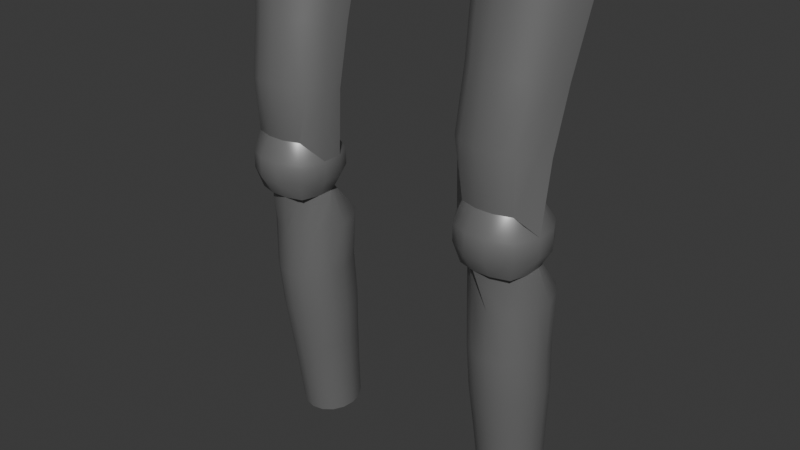 # Source: IronLegs.blend  (saved by Blender 4.2.66; exported with 4.5.12 LTS)
import bpy
from mathutils import Matrix  # noqa: F401  (used for matrix-valued properties, if any)

bpy.ops.wm.read_factory_settings(use_empty=True)
scene = bpy.context.scene
scene.name = 'Scene'

# ---- collections
col_collection = bpy.data.collections.new('Collection'); scene.collection.children.link(col_collection)

# ---- materials (node trees are filled in below, after node groups)
mat_material = bpy.data.materials.new('Material')
mat_material.alpha_threshold = 0.0
mat_material.roughness = 0.5
mat_material.line_color = (0.0, 0.0, 0.0, 1.0)

# ---- node groups
ng_smooth_by_angle = bpy.data.node_groups.new('Smooth by Angle', 'GeometryNodeTree')
_s = ng_smooth_by_angle.interface.new_socket(name='Mesh', in_out='OUTPUT', socket_type='NodeSocketGeometry')
_s = ng_smooth_by_angle.interface.new_socket(name='Mesh', in_out='INPUT', socket_type='NodeSocketGeometry')
_s = ng_smooth_by_angle.interface.new_socket(name='Angle', in_out='INPUT', socket_type='NodeSocketFloat')
_s.subtype = 'ANGLE'
_s.default_value = 0.5236
_s.min_value = 0.0
_s.max_value = 3.142
_s.description = 'Maximum face angle for smooth edges'
_s = ng_smooth_by_angle.interface.new_socket(name='Ignore Sharpness', in_out='INPUT', socket_type='NodeSocketBool')
_s.force_non_field = True
ng_smooth_by_angle.description = 'Set the sharpness of mesh edges based on the angle between the neighboring faces'
ng_smooth_by_angle.is_modifier = True
_N = ng_smooth_by_angle.nodes; _L = ng_smooth_by_angle.links
n0 = _N.new('GeometryNodeSetShadeSmooth'); n0.name = 'Set Shade Smooth'; n0.location = (120, -80)
n0.domain = 'EDGE'
n1 = _N.new('GeometryNodeSetShadeSmooth'); n1.name = 'Set Shade Smooth.001'; n1.location = (300, -80)
n2 = _N.new('NodeGroupOutput'); n2.name = 'Group Output'; n2.location = (480, -80)
n3 = _N.new('GeometryNodeInputMeshEdgeAngle'); n3.name = 'Edge Angle'; n3.location = (-440, -240)
n4 = _N.new('NodeGroupInput'); n4.name = 'Group Input'; n4.location = (-80, -80)
n5 = _N.new('GeometryNodeInputEdgeSmooth'); n5.name = 'Is Edge Smooth'; n5.location = (-260, -120)
n6 = _N.new('GeometryNodeInputShadeSmooth'); n6.name = 'Is Shade Smooth'; n6.location = (-440, -397)
n7 = _N.new('FunctionNodeCompare'); n7.name = 'Compare'; n7.location = (-260, -260)
n7.operation = 'LESS_EQUAL'
n7.inputs[6].default_value = (0.0, 0.0, 0.0, 0.0)
n7.inputs[7].default_value = (0.0, 0.0, 0.0, 0.0)
n8 = _N.new('FunctionNodeBooleanMath'); n8.name = 'Boolean Math.001'; n8.location = (-80, -260)
n9 = _N.new('NodeGroupInput'); n9.name = 'Group Input.001'; n9.location = (-440, -329)
n10 = _N.new('NodeGroupInput'); n10.name = 'Group Input.002'; n10.location = (-259, -189)
n11 = _N.new('FunctionNodeBooleanMath'); n11.name = 'Boolean Math'; n11.location = (-80, -149)
n11.operation = 'OR'
n12 = _N.new('FunctionNodeBooleanMath'); n12.name = 'Boolean Math.002'; n12.location = (-260, -380)
n12.operation = 'OR'
n13 = _N.new('NodeGroupInput'); n13.name = 'Group Input.003'; n13.location = (-440, -460)
_L.new(n3.outputs[0], n7.inputs[0])
_L.new(n1.outputs[0], n2.inputs[0])
_L.new(n9.outputs[1], n7.inputs[1])
_L.new(n7.outputs[0], n8.inputs[0])
_L.new(n4.outputs[0], n0.inputs[0])
_L.new(n0.outputs[0], n1.inputs[0])
_L.new(n8.outputs[0], n0.inputs[2])
_L.new(n10.outputs[2], n11.inputs[1])
_L.new(n5.outputs[0], n11.inputs[0])
_L.new(n11.outputs[0], n0.inputs[1])
_L.new(n13.outputs[2], n12.inputs[1])
_L.new(n6.outputs[0], n12.inputs[0])
_L.new(n12.outputs[0], n8.inputs[1])
n2.is_active_output = True

# ---- material node trees
mat_material.use_nodes = True; mat_material.node_tree.nodes.clear()
_N = mat_material.node_tree.nodes; _L = mat_material.node_tree.links
n0 = _N.new('ShaderNodeOutputMaterial'); n0.name = 'Material Output'; n0.location = (300, 300)
n1 = _N.new('ShaderNodeBsdfPrincipled'); n1.name = 'Principled BSDF'; n1.location = (10, 300)
n1.inputs[0].default_value = (0.2827, 0.2827, 0.2827, 1.0)
n1.inputs[1].default_value = 0.487
n1.inputs[2].default_value = 0.3808
n1.inputs[3].default_value = 1.65
_L.new(n1.outputs[0], n0.inputs[0])
n0.is_active_output = True

# ---- world
world_world = bpy.data.worlds.new('World'); scene.world = world_world
world_world.use_nodes = True; world_world.node_tree.nodes.clear()
_N = world_world.node_tree.nodes; _L = world_world.node_tree.links
n0 = _N.new('ShaderNodeOutputWorld'); n0.name = 'World Output'; n0.location = (300, 300)
n1 = _N.new('ShaderNodeBackground'); n1.name = 'Background'; n1.location = (10, 300)
n1.inputs[0].default_value = (0.05088, 0.05088, 0.05088, 1.0)
_L.new(n1.outputs[0], n0.inputs[0])
n0.is_active_output = True
world_world.color = (0.05088, 0.05088, 0.05088)
world_world.sun_shadow_jitter_overblur = 0.0

# ---- meshes
me_cylinder = bpy.data.meshes.new('Cylinder')
me_cylinder.from_pydata([(1.379, 0.5467, -2.872), (1.41, 0.4053, -0.3608), (1.449, 0.451, -2.885), (1.491, 0.2938, -0.3757), (1.476, 0.3362, -2.9), (1.522, 0.16, -0.3929), (1.457, 0.2198, -2.914), (1.5, 0.02416, -0.4098), (1.394, 0.1193, -2.926), (1.428, -0.09291, -0.4238), (1.298, 0.05028, -2.934), (1.315, -0.1734, -0.4328), (1.183, 0.02307, -2.936), (1.181, -0.2052, -0.4354), (1.065, 0.04186, -2.933), (1.044, -0.1833, -0.4313), (0.9645, 0.1038, -2.924), (0.9264, -0.1111, -0.4209), (0.8952, 0.1994, -2.911), (0.8455, 0.0004578, -0.406), (0.8679, 0.3142, -2.896), (0.8137, 0.1343, -0.3888), (0.8869, 0.4307, -2.882), (0.8359, 0.2701, -0.3719), (0.9493, 0.5311, -2.87), (0.9086, 0.3872, -0.3579), (1.444, 0.4574, -0.6117), (1.446, 0.4408, -1.112), (1.439, 0.4806, -1.585), (1.416, 0.4996, -2.017), (1.394, 0.5227, -2.478), (1.534, 0.3338, -0.6282), (1.534, 0.3203, -1.128), (1.525, 0.3619, -1.601), (1.495, 0.39, -2.031), (1.467, 0.4216, -2.492), (1.569, 0.1854, -0.6473), (1.568, 0.1756, -1.146), (1.559, 0.2195, -1.619), (1.527, 0.2584, -2.048), (1.496, 0.3002, -2.507), (1.544, 0.03481, -0.666), (1.544, 0.0289, -1.165), (1.535, 0.07496, -1.637), (1.505, 0.125, -2.065), (1.476, 0.1772, -2.522), (1.464, -0.09501, -0.6816), (1.466, -0.09762, -1.18), (1.458, -0.04963, -1.652), (1.433, 0.009904, -2.079), (1.41, 0.07103, -2.535), (1.339, -0.1843, -0.6916), (1.344, -0.1846, -1.189), (1.338, -0.1353, -1.661), (1.323, -0.06925, -2.087), (1.308, -0.001973, -2.543), (1.19, -0.2195, -0.6945), (1.199, -0.2189, -1.192), (1.195, -0.1691, -1.664), (1.191, -0.1004, -2.09), (1.186, -0.03073, -2.546), (1.038, -0.1952, -0.6898), (1.051, -0.1953, -1.188), (1.05, -0.1458, -1.66), (1.056, -0.0789, -2.086), (1.062, -0.01087, -2.542), (0.9079, -0.1151, -0.6784), (0.924, -0.1172, -1.177), (0.9244, -0.06893, -1.649), (0.9408, -0.007928, -2.076), (0.9557, 0.05458, -2.533), (0.8182, 0.008525, -0.6619), (0.8366, 0.003281, -1.16), (0.8383, 0.04974, -1.633), (0.8613, 0.1017, -2.061), (0.8824, 0.1557, -2.519), (0.7829, 0.1569, -0.6428), (0.8023, 0.1479, -1.142), (0.8045, 0.1922, -1.615), (0.83, 0.2332, -2.044), (0.8536, 0.277, -2.503), (0.8075, 0.3075, -0.624), (0.8262, 0.2947, -1.124), (0.8281, 0.3367, -1.597), (0.8518, 0.3667, -2.028), (0.8737, 0.4001, -2.488), (0.8882, 0.4373, -0.6085), (0.9048, 0.4212, -1.108), (0.9055, 0.4613, -1.582), (0.9233, 0.4818, -2.014), (0.9396, 0.5062, -2.475)], [], [(26, 1, 3, 31), (31, 3, 5, 36), (36, 5, 7, 41), (41, 7, 9, 46), (46, 9, 11, 51), (51, 11, 13, 56), (56, 13, 15, 61), (61, 15, 17, 66), (66, 17, 19, 71), (71, 19, 21, 76), (76, 21, 23, 81), (81, 23, 25, 86), (22, 85, 90, 24), (85, 84, 89, 90), (84, 83, 88, 89), (83, 82, 87, 88), (82, 81, 86, 87), (20, 80, 85, 22), (80, 79, 84, 85), (79, 78, 83, 84), (78, 77, 82, 83), (77, 76, 81, 82), (18, 75, 80, 20), (75, 74, 79, 80), (74, 73, 78, 79), (73, 72, 77, 78), (72, 71, 76, 77), (16, 70, 75, 18), (70, 69, 74, 75), (69, 68, 73, 74), (68, 67, 72, 73), (67, 66, 71, 72), (14, 65, 70, 16), (65, 64, 69, 70), (64, 63, 68, 69), (63, 62, 67, 68), (62, 61, 66, 67), (12, 60, 65, 14), (60, 59, 64, 65), (59, 58, 63, 64), (58, 57, 62, 63), (57, 56, 61, 62), (10, 55, 60, 12), (55, 54, 59, 60), (54, 53, 58, 59), (53, 52, 57, 58), (52, 51, 56, 57), (8, 50, 55, 10), (50, 49, 54, 55), (49, 48, 53, 54), (48, 47, 52, 53), (47, 46, 51, 52), (6, 45, 50, 8), (45, 44, 49, 50), (44, 43, 48, 49), (43, 42, 47, 48), (42, 41, 46, 47), (4, 40, 45, 6), (40, 39, 44, 45), (39, 38, 43, 44), (38, 37, 42, 43), (37, 36, 41, 42), (2, 35, 40, 4), (35, 34, 39, 40), (34, 33, 38, 39), (33, 32, 37, 38), (32, 31, 36, 37), (0, 30, 35, 2), (30, 29, 34, 35), (29, 28, 33, 34), (28, 27, 32, 33), (27, 26, 31, 32)])
me_cylinder.polygons.foreach_set('use_smooth', [True] * 72)
_uv = me_cylinder.uv_layers.new(name='UVMap')
_uv.uv.foreach_set('vector', [0.875, 0.9167, 0.875, 1.0, 0.8125, 1.0, 0.8125, 0.9167, 0.8125, 0.9167, 0.8125, 1.0, 0.75, 1.0, 0.75, 0.9167, 0.75, 0.9167, 0.75, 1.0, 0.6875, 1.0, 0.6875, 0.9167, 0.6875, 0.9167, 0.6875, 1.0, 0.625, 1.0, 0.625, 0.9167, 0.625, 0.9167, 0.625, 1.0, 0.5625, 1.0, 0.5625, 0.9167, 0.5625, 0.9167, 0.5625, 1.0, 0.5, 1.0, 0.5, 0.9167, 0.5, 0.9167, 0.5, 1.0, 0.4375, 1.0, 0.4375, 0.9167, 0.4375, 0.9167, 0.4375, 1.0, 0.375, 1.0, 0.375, 0.9167, 0.375, 0.9167, 0.375, 1.0, 0.3125, 1.0, 0.3125, 0.9167, 0.3125, 0.9167, 0.3125, 1.0, 0.25, 1.0, 0.25, 0.9167, 0.25, 0.9167, 0.25, 1.0, 0.1875, 1.0, 0.1875, 0.9167, 0.1875, 0.9167, 0.1875, 1.0, 0.125, 1.0, 0.125, 0.9167, 0.1875, 0.5, 0.1875, 0.5833, 0.125, 0.5833, 0.125, 0.5, 0.1875, 0.5833, 0.1875, 0.6667, 0.125, 0.6667, 0.125, 0.5833, 0.1875, 0.6667, 0.1875, 0.75, 0.125, 0.75, 0.125, 0.6667, 0.1875, 0.75, 0.1875, 0.8333, 0.125, 0.8333, 0.125, 0.75, 0.1875, 0.8333, 0.1875, 0.9167, 0.125, 0.9167, 0.125, 0.8333, 0.25, 0.5, 0.25, 0.5833, 0.1875, 0.5833, 0.1875, 0.5, 0.25, 0.5833, 0.25, 0.6667, 0.1875, 0.6667, 0.1875, 0.5833, 0.25, 0.6667, 0.25, 0.75, 0.1875, 0.75, 0.1875, 0.6667, 0.25, 0.75, 0.25, 0.8333, 0.1875, 0.8333, 0.1875, 0.75, 0.25, 0.8333, 0.25, 0.9167, 0.1875, 0.9167, 0.1875, 0.8333, 0.3125, 0.5, 0.3125, 0.5833, 0.25, 0.5833, 0.25, 0.5, 0.3125, 0.5833, 0.3125, 0.6667, 0.25, 0.6667, 0.25, 0.5833, 0.3125, 0.6667, 0.3125, 0.75, 0.25, 0.75, 0.25, 0.6667, 0.3125, 0.75, 0.3125, 0.8333, 0.25, 0.8333, 0.25, 0.75, 0.3125, 0.8333, 0.3125, 0.9167, 0.25, 0.9167, 0.25, 0.8333, 0.375, 0.5, 0.375, 0.5833, 0.3125, 0.5833, 0.3125, 0.5, 0.375, 0.5833, 0.375, 0.6667, 0.3125, 0.6667, 0.3125, 0.5833, 0.375, 0.6667, 0.375, 0.75, 0.3125, 0.75, 0.3125, 0.6667, 0.375, 0.75, 0.375, 0.8333, 0.3125, 0.8333, 0.3125, 0.75, 0.375, 0.8333, 0.375, 0.9167, 0.3125, 0.9167, 0.3125, 0.8333, 0.4375, 0.5, 0.4375, 0.5833, 0.375, 0.5833, 0.375, 0.5, 0.4375, 0.5833, 0.4375, 0.6667, 0.375, 0.6667, 0.375, 0.5833, 0.4375, 0.6667, 0.4375, 0.75, 0.375, 0.75, 0.375, 0.6667, 0.4375, 0.75, 0.4375, 0.8333, 0.375, 0.8333, 0.375, 0.75, 0.4375, 0.8333, 0.4375, 0.9167, 0.375, 0.9167, 0.375, 0.8333, 0.5, 0.5, 0.5, 0.5833, 0.4375, 0.5833, 0.4375, 0.5, 0.5, 0.5833, 0.5, 0.6667, 0.4375, 0.6667, 0.4375, 0.5833, 0.5, 0.6667, 0.5, 0.75, 0.4375, 0.75, 0.4375, 0.6667, 0.5, 0.75, 0.5, 0.8333, 0.4375, 0.8333, 0.4375, 0.75, 0.5, 0.8333, 0.5, 0.9167, 0.4375, 0.9167, 0.4375, 0.8333, 0.5625, 0.5, 0.5625, 0.5833, 0.5, 0.5833, 0.5, 0.5, 0.5625, 0.5833, 0.5625, 0.6667, 0.5, 0.6667, 0.5, 0.5833, 0.5625, 0.6667, 0.5625, 0.75, 0.5, 0.75, 0.5, 0.6667, 0.5625, 0.75, 0.5625, 0.8333, 0.5, 0.8333, 0.5, 0.75, 0.5625, 0.8333, 0.5625, 0.9167, 0.5, 0.9167, 0.5, 0.8333, 0.625, 0.5, 0.625, 0.5833, 0.5625, 0.5833, 0.5625, 0.5, 0.625, 0.5833, 0.625, 0.6667, 0.5625, 0.6667, 0.5625, 0.5833, 0.625, 0.6667, 0.625, 0.75, 0.5625, 0.75, 0.5625, 0.6667, 0.625, 0.75, 0.625, 0.8333, 0.5625, 0.8333, 0.5625, 0.75, 0.625, 0.8333, 0.625, 0.9167, 0.5625, 0.9167, 0.5625, 0.8333, 0.6875, 0.5, 0.6875, 0.5833, 0.625, 0.5833, 0.625, 0.5, 0.6875, 0.5833, 0.6875, 0.6667, 0.625, 0.6667, 0.625, 0.5833, 0.6875, 0.6667, 0.6875, 0.75, 0.625, 0.75, 0.625, 0.6667, 0.6875, 0.75, 0.6875, 0.8333, 0.625, 0.8333, 0.625, 0.75, 0.6875, 0.8333, 0.6875, 0.9167, 0.625, 0.9167, 0.625, 0.8333, 0.75, 0.5, 0.75, 0.5833, 0.6875, 0.5833, 0.6875, 0.5, 0.75, 0.5833, 0.75, 0.6667, 0.6875, 0.6667, 0.6875, 0.5833, 0.75, 0.6667, 0.75, 0.75, 0.6875, 0.75, 0.6875, 0.6667, 0.75, 0.75, 0.75, 0.8333, 0.6875, 0.8333, 0.6875, 0.75, 0.75, 0.8333, 0.75, 0.9167, 0.6875, 0.9167, 0.6875, 0.8333, 0.8125, 0.5, 0.8125, 0.5833, 0.75, 0.5833, 0.75, 0.5, 0.8125, 0.5833, 0.8125, 0.6667, 0.75, 0.6667, 0.75, 0.5833, 0.8125, 0.6667, 0.8125, 0.75, 0.75, 0.75, 0.75, 0.6667, 0.8125, 0.75, 0.8125, 0.8333, 0.75, 0.8333, 0.75, 0.75, 0.8125, 0.8333, 0.8125, 0.9167, 0.75, 0.9167, 0.75, 0.8333, 0.875, 0.5, 0.875, 0.5833, 0.8125, 0.5833, 0.8125, 0.5, 0.875, 0.5833, 0.875, 0.6667, 0.8125, 0.6667, 0.8125, 0.5833, 0.875, 0.6667, 0.875, 0.75, 0.8125, 0.75, 0.8125, 0.6667, 0.875, 0.75, 0.875, 0.8333, 0.8125, 0.8333, 0.8125, 0.75, 0.875, 0.8333, 0.875, 0.9167, 0.8125, 0.9167, 0.8125, 0.8333])
me_cylinder.materials.append(mat_material)
me_cylinder.update()
me_roundcube = bpy.data.meshes.new('Roundcube')
me_roundcube.from_pydata([(1.442, 0.1925, -0.2906), (1.494, 0.3078, -0.08536), (1.494, 0.3078, 0.08536), (0.9299, 0.1925, -0.2906), (0.8782, 0.08536, -0.2906), (0.8782, -0.08536, -0.2906), (0.8782, 0.3078, -0.08536), (0.7668, 0.1026, -0.1026), (0.7668, -0.1026, -0.1026), (0.8782, 0.3078, 0.08536), (0.7668, 0.1026, 0.1026), (0.7668, -0.1026, 0.1026), (0.9299, -0.2561, -0.2906), (1.101, -0.3078, -0.2906), (1.271, -0.3078, -0.2906), (0.8782, -0.3078, -0.08536), (1.083, -0.4192, -0.1026), (1.289, -0.4192, -0.1026), (0.8782, -0.3078, 0.08536), (1.083, -0.4192, 0.1026), (1.289, -0.4192, 0.1026), (1.442, -0.2561, -0.2906), (1.494, -0.08536, -0.2906), (1.494, 0.08536, -0.2906), (1.494, -0.3078, -0.08536), (1.605, -0.1026, -0.1026), (1.605, 0.1026, -0.1026), (1.494, -0.3078, 0.08536), (1.605, -0.1026, 0.1026), (1.605, 0.1026, 0.1026), (1.442, 0.1776, 0.2906), (0.9299, 0.1776, 0.2906), (1.494, 0.08536, 0.2906), (0.8782, 0.08536, 0.2906), (1.494, -0.08536, 0.2906), (0.8782, -0.08536, 0.2906), (1.442, -0.2561, 0.2906), (1.271, -0.3078, 0.2906), (1.101, -0.3078, 0.2906), (0.9299, -0.2561, 0.2906)], [], [(3, 4, 7, 6), (4, 5, 8, 7), (5, 12, 15, 8), (6, 7, 10, 9), (7, 8, 11, 10), (8, 15, 18, 11), (9, 10, 33, 31), (10, 11, 35, 33), (11, 18, 39, 35), (12, 13, 16, 15), (13, 14, 17, 16), (14, 21, 24, 17), (15, 16, 19, 18), (16, 17, 20, 19), (17, 24, 27, 20), (18, 19, 38, 39), (19, 20, 37, 38), (20, 27, 36, 37), (21, 22, 25, 24), (22, 23, 26, 25), (23, 0, 1, 26), (24, 25, 28, 27), (25, 26, 29, 28), (26, 1, 2, 29), (27, 28, 34, 36), (28, 29, 32, 34), (29, 2, 30, 32)])
me_roundcube.polygons.foreach_set('use_smooth', [True] * 27)
me_roundcube.materials.append(mat_material)
me_roundcube.update()
me_cylinder_001 = bpy.data.meshes.new('Cylinder.001')
me_cylinder_001.from_pydata([(1.165, -0.2119, 2.194), (1.37, -0.1897, 2.184), (1.549, -0.09249, 2.16), (1.677, 0.06494, 2.126), (1.733, 0.2586, 2.086), (0.683, 0.3476, 2.098), (0.7067, 0.1471, 2.136), (0.8067, -0.02959, 2.169), (0.9678, -0.1557, 2.189), (1.146, -0.2958, 1.461), (1.128, -0.393, 0.8566), (1.118, -0.4372, 0.2855), (1.291, -0.4184, 0.2769), (1.301, -0.3742, 0.8481), (1.327, -0.2761, 1.452), (1.444, -0.3359, 0.2564), (1.453, -0.292, 0.8276), (1.487, -0.1899, 1.43), (1.552, -0.2022, 0.227), (1.561, -0.1587, 0.7983), (1.6, -0.05029, 1.399), (1.6, -0.03781, 0.1932), (1.608, 0.005218, 0.7646), (1.65, 0.1215, 1.364), (0.7083, 0.0377, 0.2032), (0.7198, 0.08051, 0.7746), (0.7185, 0.2004, 1.375), (0.7285, -0.1325, 0.2362), (0.7399, -0.08916, 0.8075), (0.7395, 0.0226, 1.409), (0.8134, -0.2825, 0.2635), (0.8246, -0.2387, 0.8347), (0.8282, -0.1341, 1.438), (0.9501, -0.3895, 0.2808), (0.9609, -0.3454, 0.8519), (0.9711, -0.2459, 1.456)], [], [(7, 32, 35, 8), (31, 34, 35, 32), (34, 33, 11, 10), (6, 29, 32, 7), (28, 31, 32, 29), (31, 30, 33, 34), (5, 26, 29, 6), (25, 28, 29, 26), (28, 27, 30, 31), (3, 20, 23, 4), (19, 22, 23, 20), (25, 24, 27, 28), (2, 17, 20, 3), (16, 19, 20, 17), (19, 18, 21, 22), (1, 14, 17, 2), (13, 16, 17, 14), (16, 15, 18, 19), (0, 9, 14, 1), (9, 10, 13, 14), (13, 12, 15, 16), (8, 35, 9, 0), (10, 11, 12, 13), (34, 10, 9, 35)])
me_cylinder_001.polygons.foreach_set('use_smooth', [True] * 24)
_uv = me_cylinder_001.uv_layers.new(name='UVMap')
_uv.uv.foreach_set('vector', [0.125, 0.5, 0.125, 0.6667, 0.0625, 0.6667, 0.0625, 0.5, 0.125, 0.8333, 0.0625, 0.8333, 0.0625, 0.6667, 0.125, 0.6667, 0.0625, 0.8333, 0.0625, 0.9167, 0.0, 0.9167, 0.0, 0.8333, 0.1875, 0.5, 0.1875, 0.6667, 0.125, 0.6667, 0.125, 0.5, 0.1875, 0.8333, 0.125, 0.8333, 0.125, 0.6667, 0.1875, 0.6667, 0.125, 0.8333, 0.125, 0.9167, 0.0625, 0.9167, 0.0625, 0.8333, 0.25, 0.5, 0.25, 0.6667, 0.1875, 0.6667, 0.1875, 0.5, 0.25, 0.8333, 0.1875, 0.8333, 0.1875, 0.6667, 0.25, 0.6667, 0.1875, 0.8333, 0.1875, 0.9167, 0.125, 0.9167, 0.125, 0.8333, 0.8125, 0.5, 0.8125, 0.6667, 0.75, 0.6667, 0.75, 0.5, 0.8125, 0.8333, 0.75, 0.8333, 0.75, 0.6667, 0.8125, 0.6667, 0.25, 0.8333, 0.25, 0.9167, 0.1875, 0.9167, 0.1875, 0.8333, 0.875, 0.5, 0.875, 0.6667, 0.8125, 0.6667, 0.8125, 0.5, 0.875, 0.8333, 0.8125, 0.8333, 0.8125, 0.6667, 0.875, 0.6667, 0.8125, 0.8333, 0.8125, 0.9167, 0.75, 0.9167, 0.75, 0.8333, 0.9375, 0.5, 0.9375, 0.6667, 0.875, 0.6667, 0.875, 0.5, 0.9375, 0.8333, 0.875, 0.8333, 0.875, 0.6667, 0.9375, 0.6667, 0.875, 0.8333, 0.875, 0.9167, 0.8125, 0.9167, 0.8125, 0.8333, 1.0, 0.5, 1.0, 0.6667, 0.9375, 0.6667, 0.9375, 0.5, 1.0, 0.6667, 1.0, 0.8333, 0.9375, 0.8333, 0.9375, 0.6667, 0.9375, 0.8333, 0.9375, 0.9167, 0.875, 0.9167, 0.875, 0.8333, 0.0625, 0.5, 0.0625, 0.6667, 0.0, 0.6667, 0.0, 0.5, 1.0, 0.8333, 1.0, 0.9167, 0.9375, 0.9167, 0.9375, 0.8333, 0.0625, 0.8333, 0.0, 0.8333, 0.0, 0.6667, 0.0625, 0.6667])
me_cylinder_001.materials.append(mat_material)
me_cylinder_001.update()

# ---- objects
ob_bottom = bpy.data.objects.new('bottom', me_cylinder)
ob_joint = bpy.data.objects.new('joint', me_roundcube)
ob_top = bpy.data.objects.new('top', me_cylinder_001)

# ---- transforms, parenting, visibility, modifiers, constraints
ob_bottom.location = (0.0, 0.0, 0.0)
ob_bottom.scale = (0.24, 0.24, 0.24)
_vg = ob_bottom.vertex_groups.new(name='Joint')
_vg.add([1, 3, 5, 7, 9, 11, 13, 15, 17, 19, 21, 23, 25], 1.0, 'REPLACE')
_m = ob_bottom.modifiers.new('Mirror', 'MIRROR')
_m = ob_bottom.modifiers.new('Solidify', 'SOLIDIFY')
_m.thickness = 0.08
_m.use_even_offset = True
_m = ob_bottom.modifiers.new('Shrinkwrap', 'SHRINKWRAP')
_m.wrap_method = 'NEAREST_VERTEX'
_m.target = ob_joint
_m.vertex_group = 'Joint'
_m = ob_bottom.modifiers.new('Smooth by Angle', 'NODES')
_m.node_group = ng_smooth_by_angle
_gi = [s.identifier for s in ng_smooth_by_angle.interface.items_tree if s.item_type == 'SOCKET' and s.in_out == 'INPUT']
_m[_gi[1]] = 0.8727  # Angle
_m.use_pin_to_last = True
_m.show_group_selector = False
ob_joint.location = (0.0, 0.0, 0.0)
ob_joint.scale = (0.24, 0.24, 0.24)
_m = ob_joint.modifiers.new('Mirror', 'MIRROR')
_m = ob_joint.modifiers.new('Solidify', 'SOLIDIFY')
_m.thickness = 0.08
_m.use_even_offset = True
_m = ob_joint.modifiers.new('Smooth by Angle', 'NODES')
_m.node_group = ng_smooth_by_angle
_gi = [s.identifier for s in ng_smooth_by_angle.interface.items_tree if s.item_type == 'SOCKET' and s.in_out == 'INPUT']
_m[_gi[1]] = 0.6702  # Angle
_m.use_pin_to_last = True
_m.show_group_selector = False
ob_top.location = (0.0, 0.0, 0.0)
ob_top.scale = (0.24, 0.24, 0.24)
_vg = ob_top.vertex_groups.new(name='Joint')
_vg.add([11, 12, 15, 18, 21, 24, 27, 30, 33], 1.0, 'REPLACE')
_m = ob_top.modifiers.new('Mirror', 'MIRROR')
_m = ob_top.modifiers.new('Solidify', 'SOLIDIFY')
_m.thickness = 0.08
_m.use_even_offset = True
_m = ob_top.modifiers.new('Shrinkwrap', 'SHRINKWRAP')
_m.wrap_method = 'NEAREST_VERTEX'
_m.target = ob_joint
_m.vertex_group = 'Joint'
_m = ob_top.modifiers.new('Smooth by Angle', 'NODES')
_m.node_group = ng_smooth_by_angle
_gi = [s.identifier for s in ng_smooth_by_angle.interface.items_tree if s.item_type == 'SOCKET' and s.in_out == 'INPUT']
_m[_gi[1]] = 0.8727  # Angle
_m.use_pin_to_last = True
_m.show_group_selector = False

# ---- collection membership
col_collection.objects.link(ob_bottom)
col_collection.objects.link(ob_joint)
col_collection.objects.link(ob_top)

# ---- scene / render settings (as saved in the file)
scene.frame_start = 1; scene.frame_end = 250; scene.frame_set(1)
scene.render.engine = 'CYCLES'
bpy.context.view_layer.update()

# ---- added for rendering (the .blend has no active camera and no usable light): camera, sun
cam_auto = bpy.data.cameras.new('AutoCamera')
cam_auto.lens = 50.0
cam_auto.sensor_width = 36.0
cam_auto.clip_end = 1000.0
ob_auto_camera = bpy.data.objects.new('AutoCamera', cam_auto)
scene.collection.objects.link(ob_auto_camera)
ob_auto_camera.location = (1.39153, -1.65453, 1.02419)
ob_auto_camera.rotation_euler = (1.09748, -7.21219e-08, 0.694738)
scene.camera = ob_auto_camera
light_auto_sun = bpy.data.lights.new('AutoSun', 'SUN')
light_auto_sun.energy = 3.0
light_auto_sun.angle = 0.0523599
ob_auto_sun = bpy.data.objects.new('AutoSun', light_auto_sun)
scene.collection.objects.link(ob_auto_sun)
ob_auto_sun.rotation_euler = (0.872665, 0.174533, 0.523599)
bpy.context.view_layer.update()
